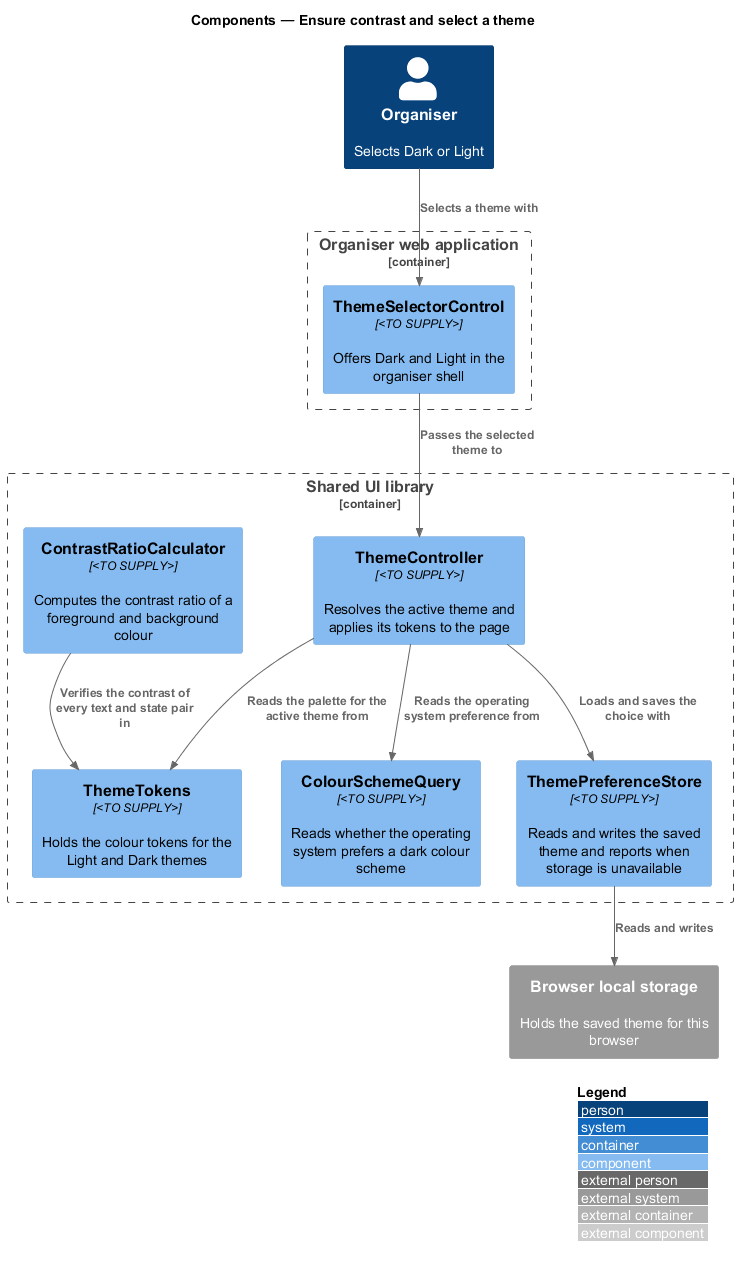

The diagram above was rendered by PlantUML. Its source (embedded in the PNG):
@startuml
!include <C4/C4_Component>
LAYOUT_WITH_LEGEND()
title Components — Ensure contrast and select a theme

Person(organiser, "Organiser", "Selects Dark or Light")
Container_Boundary(shared, "Shared UI library") {
  Component(tokens, "ThemeTokens", "<TO SUPPLY>", "Holds the colour tokens for the Light and Dark themes")
  Component(controller, "ThemeController", "<TO SUPPLY>", "Resolves the active theme and applies its tokens to the page")
  Component(colourQuery, "ColourSchemeQuery", "<TO SUPPLY>", "Reads whether the operating system prefers a dark colour scheme")
  Component(store, "ThemePreferenceStore", "<TO SUPPLY>", "Reads and writes the saved theme and reports when storage is unavailable")
  Component(contrast, "ContrastRatioCalculator", "<TO SUPPLY>", "Computes the contrast ratio of a foreground and background colour")
}
Container_Boundary(admin, "Organiser web application") {
  Component(selector, "ThemeSelectorControl", "<TO SUPPLY>", "Offers Dark and Light in the organiser shell")
}
System_Ext(storage, "Browser local storage", "Holds the saved theme for this browser")

Rel(organiser, selector, "Selects a theme with")
Rel(selector, controller, "Passes the selected theme to")
Rel(controller, tokens, "Reads the palette for the active theme from")
Rel(controller, colourQuery, "Reads the operating system preference from")
Rel(controller, store, "Loads and saves the choice with")
Rel(store, storage, "Reads and writes")
Rel(contrast, tokens, "Verifies the contrast of every text and state pair in")
@enduml